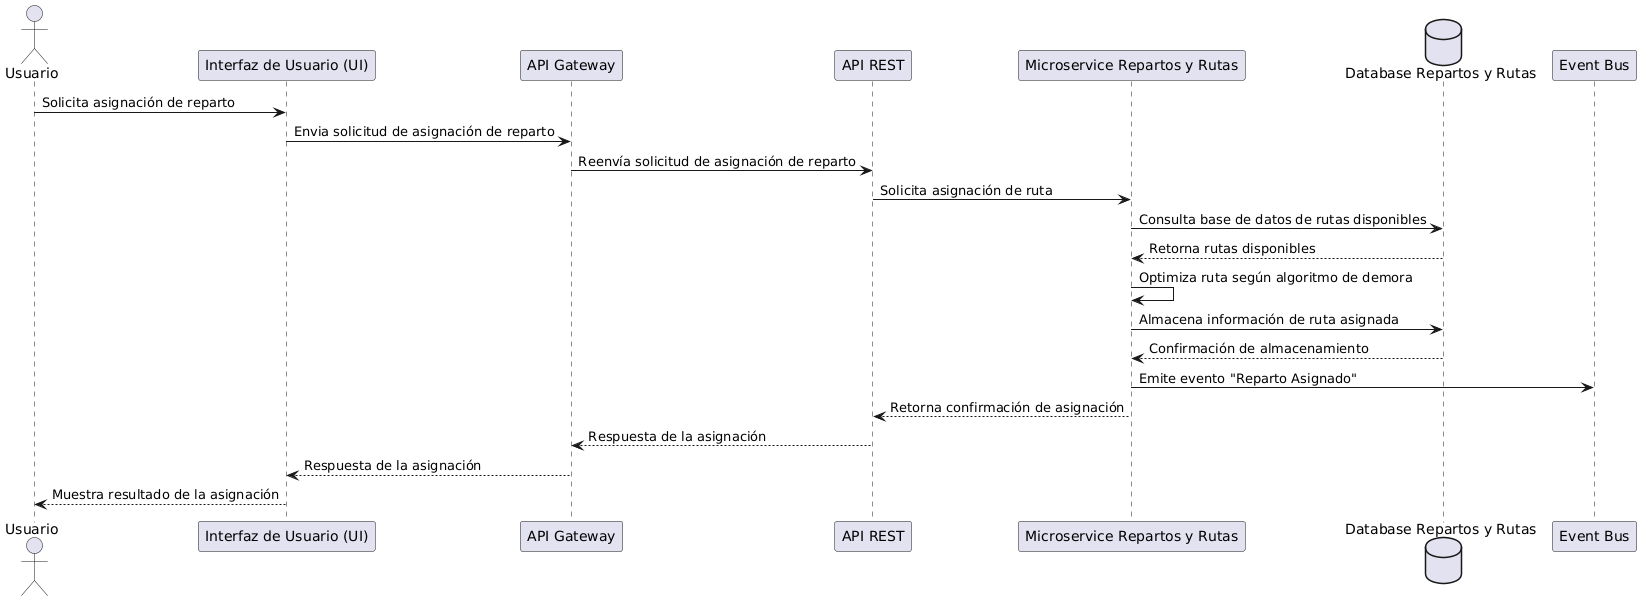

The diagram above was rendered by PlantUML. Its source (embedded in the PNG):
@startuml
actor Usuario
participant "Interfaz de Usuario (UI)" as UI
participant "API Gateway" as AG
participant "API REST" as AR
participant "Microservice Repartos y Rutas" as msryp
database "Database Repartos y Rutas" as DBRyP
participant "Event Bus" as EB

Usuario -> UI: Solicita asignación de reparto
UI -> AG: Envia solicitud de asignación de reparto
AG -> AR: Reenvía solicitud de asignación de reparto
AR -> msryp: Solicita asignación de ruta
msryp -> DBRyP: Consulta base de datos de rutas disponibles
DBRyP --> msryp: Retorna rutas disponibles
msryp -> msryp: Optimiza ruta según algoritmo de demora
msryp -> DBRyP: Almacena información de ruta asignada
DBRyP --> msryp: Confirmación de almacenamiento
msryp -> EB: Emite evento "Reparto Asignado"
msryp --> AR: Retorna confirmación de asignación
AR --> AG: Respuesta de la asignación
AG --> UI: Respuesta de la asignación
UI --> Usuario: Muestra resultado de la asignación
@enduml